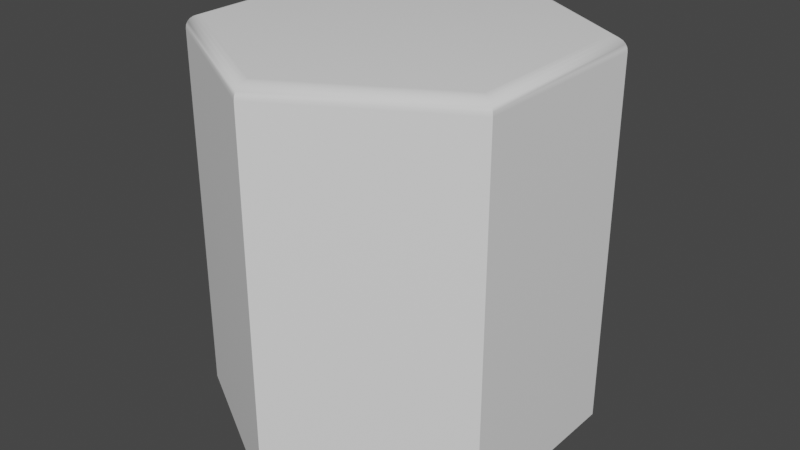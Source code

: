 # Source: Hex_5.blend  (saved by Blender 2.80.75; exported with 4.5.12 LTS)
import bpy
from mathutils import Matrix  # noqa: F401  (used for matrix-valued properties, if any)

bpy.ops.wm.read_factory_settings(use_empty=True)
scene = bpy.context.scene
scene.name = 'Scene'

# ---- collections
col_collection = bpy.data.collections.new('Collection'); scene.collection.children.link(col_collection)

# ---- world
world_world = bpy.data.worlds.new('World'); scene.world = world_world
world_world.use_nodes = True; world_world.node_tree.nodes.clear()
_N = world_world.node_tree.nodes; _L = world_world.node_tree.links
n0 = _N.new('ShaderNodeOutputWorld'); n0.name = 'World Output'; n0.location = (300, 300)
n1 = _N.new('ShaderNodeBackground'); n1.name = 'Background'; n1.location = (10, 300)
n1.inputs[0].default_value = (0.05088, 0.05088, 0.05088, 1.0)
_L.new(n1.outputs[0], n0.inputs[0])
n0.is_active_output = True
world_world.color = (0.05088, 0.05088, 0.05088)
world_world.use_sun_shadow = False
world_world.sun_shadow_jitter_overblur = 0.0

# ---- meshes
me_cylinder_001 = bpy.data.meshes.new('Cylinder.001')
me_cylinder_001.from_pydata([(0.0, -100.0, -100.0), (86.6, -100.0, -50.0), (86.6, -100.0, 50.0), (-8.742e-06, -100.0, 100.0), (-86.6, -100.0, 50.0), (-86.6, -100.0, -50.0), (3.725e-07, 100.0, -91.92), (0.0, 93.0, -100.0), (2.794e-07, 99.76, -94.01), (1.863e-07, 99.06, -95.96), (1.63e-07, 97.95, -97.63), (4.657e-08, 96.5, -98.92), (-2.328e-08, 94.81, -99.72), (79.6, 100.0, -45.96), (86.6, 93.0, -50.0), (81.41, 99.76, -47.0), (83.1, 99.06, -47.98), (84.55, 97.95, -48.82), (85.66, 96.5, -49.46), (86.36, 94.81, -49.86), (79.6, 100.0, 45.96), (86.6, 93.0, 50.0), (81.41, 99.76, 47.0), (83.1, 99.06, 47.98), (84.55, 97.95, 48.82), (85.66, 96.5, 49.46), (86.36, 94.81, 49.86), (-7.078e-06, 100.0, 91.92), (-8.742e-06, 93.0, 100.0), (-7.52e-06, 99.76, 94.01), (-7.893e-06, 99.06, 95.96), (-8.289e-06, 97.95, 97.63), (-8.545e-06, 96.5, 98.92), (-8.731e-06, 94.81, 99.72), (-79.6, 100.0, 45.96), (-86.6, 93.0, 50.0), (-81.41, 99.76, 47.0), (-83.1, 99.06, 47.98), (-84.55, 97.95, 48.82), (-85.66, 96.5, 49.46), (-86.36, 94.81, 49.86), (-79.6, 100.0, -45.96), (-86.6, 93.0, -50.0), (-81.41, 99.76, -47.0), (-83.1, 99.06, -47.98), (-84.55, 97.95, -48.82), (-85.66, 96.5, -49.46), (-86.36, 94.81, -49.86)], [], [(5, 42, 7, 0), (2, 21, 28, 3), (3, 28, 35, 4), (4, 35, 42, 5), (0, 7, 14, 1), (1, 14, 21, 2), (0, 1, 2, 3, 4, 5), (14, 7, 12, 19), (19, 12, 11, 18), (18, 11, 10, 17), (17, 10, 9, 16), (16, 9, 8, 15), (15, 8, 6, 13), (21, 14, 19, 26), (26, 19, 18, 25), (25, 18, 17, 24), (24, 17, 16, 23), (23, 16, 15, 22), (22, 15, 13, 20), (28, 21, 26, 33), (33, 26, 25, 32), (32, 25, 24, 31), (31, 24, 23, 30), (30, 23, 22, 29), (29, 22, 20, 27), (35, 28, 33, 40), (40, 33, 32, 39), (39, 32, 31, 38), (38, 31, 30, 37), (37, 30, 29, 36), (36, 29, 27, 34), (42, 35, 40, 47), (47, 40, 39, 46), (46, 39, 38, 45), (45, 38, 37, 44), (44, 37, 36, 43), (43, 36, 34, 41), (7, 42, 47, 12), (12, 47, 46, 11), (11, 46, 45, 10), (10, 45, 44, 9), (9, 44, 43, 8), (8, 43, 41, 6), (13, 6, 41, 34, 27, 20)])
me_cylinder_001.polygons.foreach_set('use_smooth', [True] * 44)
_k = set([(0, 1), (0, 5), (0, 7), (1, 2), (1, 14), (2, 3), (2, 21), (3, 4), (3, 28), (4, 5), (4, 35), (5, 42), (7, 12), (11, 12), (14, 19), (18, 19), (21, 26), (25, 26), (28, 33), (32, 33), (35, 40), (39, 40), (42, 47), (46, 47)])
me_cylinder_001.attributes.new('sharp_edge', 'BOOLEAN', 'EDGE').data.foreach_set('value', [ (min(e.vertices), max(e.vertices)) in _k for e in me_cylinder_001.edges])
_uv = me_cylinder_001.uv_layers.new(name='UVMap')
_uv.uv.foreach_set('vector', [0.1667, 0.5, 0.1667, 0.9825, -8.941e-08, 0.9825, -8.941e-08, 0.5, 0.6667, 0.5, 0.6667, 0.9825, 0.5, 0.9825, 0.5, 0.5, 0.5, 0.5, 0.5, 0.9825, 0.3333, 0.9825, 0.3333, 0.5, 0.3333, 0.5, 0.3333, 0.9825, 0.1667, 0.9825, 0.1667, 0.5, 1.0, 0.5, 1.0, 0.9825, 0.8333, 0.9825, 0.8333, 0.5, 0.8333, 0.5, 0.8333, 0.9825, 0.6667, 0.9825, 0.6667, 0.5, 0.75, 0.49, 0.9578, 0.37, 0.9578, 0.13, 0.75, 0.01, 0.5422, 0.13, 0.5422, 0.37, 0.8333, 0.9825, 1.0, 0.9825, 0.9998, 0.987, 0.8336, 0.987, 0.8336, 0.987, 0.9998, 0.987, 0.9991, 0.9913, 0.8342, 0.9913, 0.8342, 0.9913, 0.9991, 0.9913, 0.998, 1.0, 0.8353, 1.0, 0.4554, 0.3714, 0.2525, 0.4886, 0.25, 0.4803, 0.4494, 0.3652, 0.4494, 0.3652, 0.25, 0.4803, 0.25, 0.4756, 0.4454, 0.3628, 0.4454, 0.3628, 0.25, 0.4756, 0.25, 0.4706, 0.441, 0.3603, 0.6667, 0.9825, 0.8333, 0.9825, 0.8331, 0.987, 0.6669, 0.987, 0.6669, 0.987, 0.8331, 0.987, 0.8324, 0.9913, 0.6676, 0.9912, 0.6676, 0.9912, 0.8324, 0.9913, 0.8314, 1.0, 0.6686, 1.0, 0.4578, 0.1328, 0.4578, 0.3672, 0.4494, 0.3652, 0.4494, 0.1348, 0.4494, 0.1348, 0.4494, 0.3652, 0.4454, 0.3628, 0.4454, 0.1372, 0.4454, 0.1372, 0.4454, 0.3628, 0.441, 0.3603, 0.441, 0.1397, 0.5, 0.9825, 0.6667, 0.9825, 0.6664, 0.987, 0.5002, 0.987, 0.5002, 0.987, 0.6664, 0.987, 0.6658, 0.9913, 0.5009, 0.9912, 0.5009, 0.9912, 0.6658, 0.9913, 0.6647, 1.0, 0.502, 1.0, 0.2525, 0.01142, 0.4554, 0.1286, 0.4494, 0.1348, 0.25, 0.0197, 0.25, 0.0197, 0.4494, 0.1348, 0.4454, 0.1372, 0.25, 0.02438, 0.25, 0.02438, 0.4454, 0.1372, 0.441, 0.1397, 0.25, 0.0294, 0.3333, 0.9825, 0.5, 0.9825, 0.4998, 0.987, 0.3336, 0.987, 0.3336, 0.987, 0.4998, 0.987, 0.4991, 0.9913, 0.3342, 0.9913, 0.3342, 0.9913, 0.4991, 0.9913, 0.498, 1.0, 0.3353, 1.0, 0.04461, 0.1286, 0.2475, 0.01142, 0.25, 0.0197, 0.05055, 0.1348, 0.05055, 0.1348, 0.25, 0.0197, 0.25, 0.02438, 0.05461, 0.1372, 0.05461, 0.1372, 0.25, 0.02438, 0.25, 0.0294, 0.05895, 0.1397, 0.1667, 0.9825, 0.3333, 0.9825, 0.3331, 0.987, 0.1669, 0.987, 0.1669, 0.987, 0.3331, 0.987, 0.3324, 0.9913, 0.1676, 0.9913, 0.1676, 0.9913, 0.3324, 0.9913, 0.3314, 1.0, 0.1686, 1.0, 0.04215, 0.3672, 0.04215, 0.1328, 0.05055, 0.1348, 0.05055, 0.3652, 0.05055, 0.3652, 0.05055, 0.1348, 0.05461, 0.1372, 0.05461, 0.3628, 0.05461, 0.3628, 0.05461, 0.1372, 0.05895, 0.1397, 0.05895, 0.3603, -8.941e-08, 0.9825, 0.1667, 0.9825, 0.1664, 0.987, 0.0002294, 0.987, 0.0002294, 0.987, 0.1664, 0.987, 0.1658, 0.9913, 0.0009023, 0.9912, 0.0009023, 0.9912, 0.1658, 0.9913, 0.1647, 1.0, 0.001973, 1.0, 0.2475, 0.4886, 0.04461, 0.3714, 0.05055, 0.3652, 0.25, 0.4803, 0.25, 0.4803, 0.05055, 0.3652, 0.05461, 0.3628, 0.25, 0.4756, 0.25, 0.4756, 0.05461, 0.3628, 0.05895, 0.3603, 0.25, 0.4706, 0.441, 0.3603, 0.25, 0.4706, 0.05895, 0.3603, 0.05895, 0.1397, 0.25, 0.0294, 0.441, 0.1397])
me_cylinder_001.use_remesh_preserve_volume = False
me_cylinder_001.use_remesh_preserve_attributes = False
me_cylinder_001.use_mirror_vertex_groups = False
me_cylinder_001.update()
me_cylinder_001.normals_split_custom_set([tuple(v) for v in zip(*[iter([-0.5, 0.0, -0.866, -0.499, 0.0638, -0.8643, -0.499, 0.0638, -0.8643, -0.5, 0.0, -0.866, 0.5, 0.0, 0.866, 0.499, 0.0638, 0.8643, 0.499, 0.0638, 0.8643, 0.5, 0.0, 0.866, -0.5, 0.0, 0.866, -0.499, 0.0638, 0.8643, -0.499, 0.0638, 0.8643, -0.5, 0.0, 0.866, -1.0, 0.0, 0.0, -0.998, 0.0638, 0.0, -0.998, 0.0638, 0.0, -1.0, 0.0, 0.0, 0.5, 0.0, -0.866, 0.499, 0.0638, -0.8643, 0.499, 0.0638, -0.8643, 0.5, 0.0, -0.866, 1.0, 0.0, 7.629e-08, 0.998, 0.0638, 7.619e-08, 0.998, 0.0638, 7.619e-08, 1.0, 0.0, 7.629e-08, 0.0, -1.0, 3.759e-08, 0.0, -1.0, 3.759e-08, 0.0, -1.0, 3.759e-08, 0.0, -1.0, 3.759e-08, 0.0, -1.0, 3.759e-08, 0.0, -1.0, 3.759e-08, 0.499, 0.0638, -0.8643, 0.499, 0.0638, -0.8643, 0.4846, 0.2464, -0.8393, 0.4846, 0.2464, -0.8393, 0.4846, 0.2464, -0.8393, 0.4846, 0.2464, -0.8393, 5.535e-08, 0.533, -0.8461, 0.7328, 0.533, -0.4231, 0.7328, 0.533, -0.4231, 5.535e-08, 0.533, -0.8461, -1.27e-07, 0.734, -0.6792, 0.5882, 0.734, -0.3396, 0.5882, 0.734, -0.3396, -1.27e-07, 0.734, -0.6792, -1.366e-07, 0.8775, -0.4795, 0.4153, 0.8775, -0.2398, 0.4153, 0.8775, -0.2398, -1.366e-07, 0.8775, -0.4795, 6.223e-08, 0.9649, -0.2626, 0.2274, 0.9649, -0.1313, 0.2274, 0.9649, -0.1313, 6.223e-08, 0.9649, -0.2626, -3.096e-08, 0.9971, -0.07553, 0.06541, 0.9971, -0.03776, 0.998, 0.0638, 7.619e-08, 0.998, 0.0638, 7.619e-08, 0.9692, 0.2464, 8.018e-08, 0.9692, 0.2464, 8.018e-08, 0.9692, 0.2464, 8.018e-08, 0.9692, 0.2464, 8.018e-08, 0.7328, 0.533, -0.4231, 0.7328, 0.533, 0.4231, 0.7328, 0.533, 0.4231, 0.7328, 0.533, -0.4231, 0.5882, 0.734, -0.3396, 0.5882, 0.734, 0.3396, 0.5882, 0.734, 0.3396, 0.5882, 0.734, -0.3396, 0.4153, 0.8775, -0.2398, 0.4153, 0.8775, 0.2398, 0.4153, 0.8775, 0.2398, 0.4153, 0.8775, -0.2398, 0.2274, 0.9649, -0.1313, 0.2274, 0.9649, 0.1313, 0.2274, 0.9649, 0.1313, 0.2274, 0.9649, -0.1313, 0.06541, 0.9971, -0.03776, 0.06541, 0.9971, 0.03776, 0.499, 0.0638, 0.8643, 0.499, 0.0638, 0.8643, 0.4846, 0.2464, 0.8393, 0.4846, 0.2464, 0.8393, 0.4846, 0.2464, 0.8393, 0.4846, 0.2464, 0.8393, 0.7328, 0.533, 0.4231, 9.964e-08, 0.533, 0.8461, 9.964e-08, 0.533, 0.8461, 0.7328, 0.533, 0.4231, 0.5882, 0.734, 0.3396, -1.164e-07, 0.734, 0.6792, -1.164e-07, 0.734, 0.6792, 0.5882, 0.734, 0.3396, 0.4153, 0.8775, 0.2398, 3.035e-08, 0.8775, 0.4795, 3.035e-08, 0.8775, 0.4795, 0.4153, 0.8775, 0.2398, 0.2274, 0.9649, 0.1313, -4.393e-08, 0.9649, 0.2626, -4.393e-08, 0.9649, 0.2626, 0.2274, 0.9649, 0.1313, 0.06541, 0.9971, 0.03776, 5.477e-08, 0.9971, 0.07553, -0.499, 0.0638, 0.8643, -0.499, 0.0638, 0.8643, -0.4846, 0.2464, 0.8393, -0.4846, 0.2464, 0.8393, -0.4846, 0.2464, 0.8393, -0.4846, 0.2464, 0.8393, 9.964e-08, 0.533, 0.8461, -0.7328, 0.533, 0.4231, -0.7328, 0.533, 0.4231, 9.964e-08, 0.533, 0.8461, -1.164e-07, 0.734, 0.6792, -0.5882, 0.734, 0.3396, -0.5882, 0.734, 0.3396, -1.164e-07, 0.734, 0.6792, 3.035e-08, 0.8775, 0.4795, -0.4153, 0.8775, 0.2398, -0.4153, 0.8775, 0.2398, 3.035e-08, 0.8775, 0.4795, -4.393e-08, 0.9649, 0.2626, -0.2274, 0.9649, 0.1313, -0.2274, 0.9649, 0.1313, -4.393e-08, 0.9649, 0.2626, 5.477e-08, 0.9971, 0.07553, -0.06541, 0.9971, 0.03776, -0.998, 0.0638, 0.0, -0.998, 0.0638, 0.0, -0.9692, 0.2464, 0.0, -0.9692, 0.2464, 0.0, -0.9692, 0.2464, 0.0, -0.9692, 0.2464, 0.0, -0.7328, 0.533, 0.4231, -0.7328, 0.533, -0.4231, -0.7328, 0.533, -0.4231, -0.7328, 0.533, 0.4231, -0.5882, 0.734, 0.3396, -0.5882, 0.734, -0.3396, -0.5882, 0.734, -0.3396, -0.5882, 0.734, 0.3396, -0.4153, 0.8775, 0.2398, -0.4153, 0.8775, -0.2398, -0.4153, 0.8775, -0.2398, -0.4153, 0.8775, 0.2398, -0.2274, 0.9649, 0.1313, -0.2274, 0.9649, -0.1313, -0.2274, 0.9649, -0.1313, -0.2274, 0.9649, 0.1313, -0.06541, 0.9971, 0.03776, -0.06541, 0.9971, -0.03776, -0.499, 0.0638, -0.8643, -0.499, 0.0638, -0.8643, -0.4846, 0.2464, -0.8393, -0.4846, 0.2464, -0.8393, -0.4846, 0.2464, -0.8393, -0.4846, 0.2464, -0.8393, -0.7328, 0.533, -0.4231, 5.535e-08, 0.533, -0.8461, 5.535e-08, 0.533, -0.8461, -0.7328, 0.533, -0.4231, -0.5882, 0.734, -0.3396, -1.27e-07, 0.734, -0.6792, -1.27e-07, 0.734, -0.6792, -0.5882, 0.734, -0.3396, -0.4153, 0.8775, -0.2398, -1.366e-07, 0.8775, -0.4795, -1.366e-07, 0.8775, -0.4795, -0.4153, 0.8775, -0.2398, -0.2274, 0.9649, -0.1313, 6.223e-08, 0.9649, -0.2626, 6.223e-08, 0.9649, -0.2626, -0.2274, 0.9649, -0.1313, -0.06541, 0.9971, -0.03776, -3.096e-08, 0.9971, -0.07553, 0.06541, 0.9971, -0.03776, -3.096e-08, 0.9971, -0.07553, -0.06541, 0.9971, -0.03776, -0.06541, 0.9971, 0.03776, 5.477e-08, 0.9971, 0.07553, 0.06541, 0.9971, 0.03776])] * 3)])

# ---- objects
ob_cylinder = bpy.data.objects.new('Cylinder', me_cylinder_001)

# ---- transforms, parenting, visibility, modifiers, constraints
ob_cylinder.location = (0.0, 0.0, 0.0)
ob_cylinder.rotation_euler = (1.571, -0.0, 0.0)
ob_cylinder.scale = (0.01, 0.01, 0.01)
ob_cylinder.color = (0.8, 0.8, 0.8, 1.0)
ob_cylinder.lineart.crease_threshold = 0.0

# ---- collection membership
col_collection.objects.link(ob_cylinder)

# ---- scene / render settings (as saved in the file)
scene.frame_start = 1; scene.frame_end = 250; scene.frame_set(1)
scene.render.engine = 'BLENDER_EEVEE_NEXT'
scene.cycles.use_denoising = False
scene.cycles.samples = 128
scene.cycles.sampling_pattern = 'TABULATED_SOBOL'
scene.cycles.use_adaptive_sampling = False
scene.cycles.use_light_tree = False
scene.view_settings.view_transform = 'Filmic'
bpy.context.view_layer.update()

# ---- added for rendering (the .blend has no active camera and no usable light): camera, sun
cam_auto = bpy.data.cameras.new('AutoCamera')
cam_auto.lens = 50.0
cam_auto.sensor_width = 36.0
cam_auto.clip_end = 1000.0
ob_auto_camera = bpy.data.objects.new('AutoCamera', cam_auto)
scene.collection.objects.link(ob_auto_camera)
ob_auto_camera.location = (3.06862, -3.68235, 2.4549)
ob_auto_camera.rotation_euler = (1.09748, -7.21219e-08, 0.694738)
scene.camera = ob_auto_camera
light_auto_sun = bpy.data.lights.new('AutoSun', 'SUN')
light_auto_sun.energy = 3.0
light_auto_sun.angle = 0.0523599
ob_auto_sun = bpy.data.objects.new('AutoSun', light_auto_sun)
scene.collection.objects.link(ob_auto_sun)
ob_auto_sun.rotation_euler = (0.872665, 0.174533, 0.523599)
bpy.context.view_layer.update()
